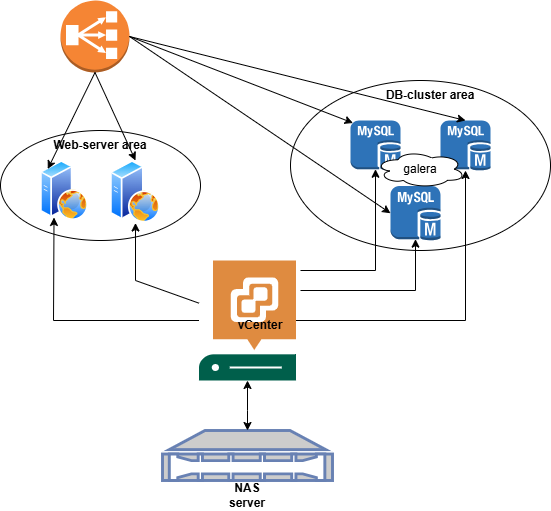

The diagram above was exported from draw.io. Its source (the exported page's mxGraphModel, read from the mxfile embedded in the PNG):
<mxGraphModel dx="1388" dy="654" grid="1" gridSize="10" guides="1" tooltips="1" connect="1" arrows="1" fold="1" page="1" pageScale="1" pageWidth="827" pageHeight="1169" math="0" shadow="0">
  <root>
    <mxCell id="0" />
    <mxCell id="1" parent="0" />
    <mxCell id="vmYZOeQHrM_jRuYzw7ay-8" value="" style="ellipse;whiteSpace=wrap;html=1;" parent="1" vertex="1">
      <mxGeometry x="390" y="140" width="260" height="170" as="geometry" />
    </mxCell>
    <mxCell id="vmYZOeQHrM_jRuYzw7ay-4" value="" style="ellipse;whiteSpace=wrap;html=1;" parent="1" vertex="1">
      <mxGeometry x="100" y="190" width="200" height="110" as="geometry" />
    </mxCell>
    <mxCell id="vmYZOeQHrM_jRuYzw7ay-1" value="" style="outlineConnect=0;dashed=0;verticalLabelPosition=bottom;verticalAlign=top;align=center;html=1;shape=mxgraph.aws3.classic_load_balancer;fillColor=#F58534;gradientColor=none;" parent="1" vertex="1">
      <mxGeometry x="160" y="60" width="69" height="72" as="geometry" />
    </mxCell>
    <mxCell id="vmYZOeQHrM_jRuYzw7ay-2" value="" style="image;aspect=fixed;perimeter=ellipsePerimeter;html=1;align=center;shadow=0;dashed=0;spacingTop=3;image=img/lib/active_directory/web_server.svg;" parent="1" vertex="1">
      <mxGeometry x="210" y="220" width="50" height="62.5" as="geometry" />
    </mxCell>
    <mxCell id="vmYZOeQHrM_jRuYzw7ay-3" value="" style="image;aspect=fixed;perimeter=ellipsePerimeter;html=1;align=center;shadow=0;dashed=0;spacingTop=3;image=img/lib/active_directory/web_server.svg;" parent="1" vertex="1">
      <mxGeometry x="140" y="220" width="48" height="60" as="geometry" />
    </mxCell>
    <mxCell id="vmYZOeQHrM_jRuYzw7ay-5" value="" style="outlineConnect=0;dashed=0;verticalLabelPosition=bottom;verticalAlign=top;align=center;html=1;shape=mxgraph.aws3.mysql_db_instance;fillColor=#2E73B8;gradientColor=none;" parent="1" vertex="1">
      <mxGeometry x="490" y="245.5" width="50" height="54.5" as="geometry" />
    </mxCell>
    <mxCell id="vmYZOeQHrM_jRuYzw7ay-6" value="" style="outlineConnect=0;dashed=0;verticalLabelPosition=bottom;verticalAlign=top;align=center;html=1;shape=mxgraph.aws3.mysql_db_instance;fillColor=#2E73B8;gradientColor=none;" parent="1" vertex="1">
      <mxGeometry x="540" y="180" width="50" height="50" as="geometry" />
    </mxCell>
    <mxCell id="vmYZOeQHrM_jRuYzw7ay-7" value="" style="outlineConnect=0;dashed=0;verticalLabelPosition=bottom;verticalAlign=top;align=center;html=1;shape=mxgraph.aws3.mysql_db_instance;fillColor=#2E73B8;gradientColor=none;" parent="1" vertex="1">
      <mxGeometry x="450" y="180" width="50" height="50" as="geometry" />
    </mxCell>
    <mxCell id="vmYZOeQHrM_jRuYzw7ay-9" value="Web-server area" style="text;html=1;align=center;verticalAlign=middle;whiteSpace=wrap;rounded=0;fontStyle=1" parent="1" vertex="1">
      <mxGeometry x="150" y="190" width="100" height="30" as="geometry" />
    </mxCell>
    <mxCell id="vmYZOeQHrM_jRuYzw7ay-11" value="DB-cluster area" style="text;html=1;align=center;verticalAlign=middle;whiteSpace=wrap;rounded=0;fontStyle=1" parent="1" vertex="1">
      <mxGeometry x="480" y="140" width="100" height="30" as="geometry" />
    </mxCell>
    <mxCell id="vmYZOeQHrM_jRuYzw7ay-12" value="galera" style="ellipse;shape=cloud;whiteSpace=wrap;html=1;" parent="1" vertex="1">
      <mxGeometry x="475" y="210" width="90" height="37.25" as="geometry" />
    </mxCell>
    <mxCell id="vmYZOeQHrM_jRuYzw7ay-13" value="" style="endArrow=classic;html=1;rounded=0;exitX=0.5;exitY=1;exitDx=0;exitDy=0;exitPerimeter=0;entryX=0;entryY=0;entryDx=0;entryDy=0;" parent="1" source="vmYZOeQHrM_jRuYzw7ay-1" target="vmYZOeQHrM_jRuYzw7ay-3" edge="1">
      <mxGeometry width="50" height="50" relative="1" as="geometry">
        <mxPoint x="390" y="310" as="sourcePoint" />
        <mxPoint x="70" y="160" as="targetPoint" />
      </mxGeometry>
    </mxCell>
    <mxCell id="vmYZOeQHrM_jRuYzw7ay-14" value="" style="endArrow=classic;html=1;rounded=0;exitX=0.5;exitY=1;exitDx=0;exitDy=0;exitPerimeter=0;entryX=0.5;entryY=0;entryDx=0;entryDy=0;" parent="1" source="vmYZOeQHrM_jRuYzw7ay-1" target="vmYZOeQHrM_jRuYzw7ay-2" edge="1">
      <mxGeometry width="50" height="50" relative="1" as="geometry">
        <mxPoint x="390" y="310" as="sourcePoint" />
        <mxPoint x="440" y="260" as="targetPoint" />
      </mxGeometry>
    </mxCell>
    <mxCell id="vmYZOeQHrM_jRuYzw7ay-15" value="" style="endArrow=classic;html=1;rounded=0;exitX=1;exitY=0.5;exitDx=0;exitDy=0;exitPerimeter=0;entryX=0.5;entryY=0;entryDx=0;entryDy=0;entryPerimeter=0;" parent="1" source="vmYZOeQHrM_jRuYzw7ay-1" target="vmYZOeQHrM_jRuYzw7ay-6" edge="1">
      <mxGeometry width="50" height="50" relative="1" as="geometry">
        <mxPoint x="390" y="310" as="sourcePoint" />
        <mxPoint x="440" y="260" as="targetPoint" />
      </mxGeometry>
    </mxCell>
    <mxCell id="vmYZOeQHrM_jRuYzw7ay-17" value="" style="endArrow=classic;html=1;rounded=0;exitX=1;exitY=0.5;exitDx=0;exitDy=0;exitPerimeter=0;entryX=0.05;entryY=0.05;entryDx=0;entryDy=0;entryPerimeter=0;" parent="1" source="vmYZOeQHrM_jRuYzw7ay-1" target="vmYZOeQHrM_jRuYzw7ay-7" edge="1">
      <mxGeometry width="50" height="50" relative="1" as="geometry">
        <mxPoint x="330" y="110" as="sourcePoint" />
        <mxPoint x="666" y="214" as="targetPoint" />
      </mxGeometry>
    </mxCell>
    <mxCell id="vmYZOeQHrM_jRuYzw7ay-18" value="" style="endArrow=classic;html=1;rounded=0;exitX=1;exitY=0.5;exitDx=0;exitDy=0;exitPerimeter=0;entryX=0;entryY=0.5;entryDx=0;entryDy=0;entryPerimeter=0;" parent="1" source="vmYZOeQHrM_jRuYzw7ay-1" target="vmYZOeQHrM_jRuYzw7ay-5" edge="1">
      <mxGeometry width="50" height="50" relative="1" as="geometry">
        <mxPoint x="250" y="160" as="sourcePoint" />
        <mxPoint x="586" y="264" as="targetPoint" />
      </mxGeometry>
    </mxCell>
    <mxCell id="vmYZOeQHrM_jRuYzw7ay-20" value="" style="fontColor=#0066CC;verticalAlign=top;verticalLabelPosition=bottom;labelPosition=center;align=center;html=1;outlineConnect=0;fillColor=#CCCCCC;strokeColor=#6881B3;gradientColor=none;gradientDirection=north;strokeWidth=2;shape=mxgraph.networks.nas_filer;" parent="1" vertex="1">
      <mxGeometry x="262" y="490" width="170" height="50" as="geometry" />
    </mxCell>
    <mxCell id="vmYZOeQHrM_jRuYzw7ay-23" value="&lt;b&gt;NAS server&lt;/b&gt;" style="text;html=1;align=center;verticalAlign=middle;whiteSpace=wrap;rounded=0;" parent="1" vertex="1">
      <mxGeometry x="317" y="540" width="60" height="30" as="geometry" />
    </mxCell>
    <mxCell id="kyJvlfTaTX9u3E7NokP1-5" value="" style="sketch=0;pointerEvents=1;shadow=0;dashed=0;html=1;strokeColor=none;fillColor=#005F4B;labelPosition=center;verticalLabelPosition=bottom;verticalAlign=top;align=center;outlineConnect=0;shape=mxgraph.veeam2.vcenter_server;" vertex="1" parent="1">
      <mxGeometry x="298.5" y="320" width="97" height="120" as="geometry" />
    </mxCell>
    <mxCell id="kyJvlfTaTX9u3E7NokP1-7" value="" style="endArrow=classic;html=1;rounded=0;entryX=0.25;entryY=1;entryDx=0;entryDy=0;" edge="1" parent="1" source="kyJvlfTaTX9u3E7NokP1-5" target="vmYZOeQHrM_jRuYzw7ay-3">
      <mxGeometry width="50" height="50" relative="1" as="geometry">
        <mxPoint x="390" y="330" as="sourcePoint" />
        <mxPoint x="140" y="330" as="targetPoint" />
        <Array as="points">
          <mxPoint x="153" y="380" />
        </Array>
      </mxGeometry>
    </mxCell>
    <mxCell id="kyJvlfTaTX9u3E7NokP1-8" value="" style="endArrow=classic;html=1;rounded=0;entryX=0.5;entryY=1;entryDx=0;entryDy=0;" edge="1" parent="1" source="kyJvlfTaTX9u3E7NokP1-5" target="vmYZOeQHrM_jRuYzw7ay-2">
      <mxGeometry width="50" height="50" relative="1" as="geometry">
        <mxPoint x="390" y="330" as="sourcePoint" />
        <mxPoint x="440" y="280" as="targetPoint" />
        <Array as="points">
          <mxPoint x="235" y="340" />
        </Array>
      </mxGeometry>
    </mxCell>
    <mxCell id="kyJvlfTaTX9u3E7NokP1-9" value="" style="endArrow=classic;html=1;rounded=0;entryX=0.5;entryY=0.975;entryDx=0;entryDy=0;entryPerimeter=0;" edge="1" parent="1" target="vmYZOeQHrM_jRuYzw7ay-7">
      <mxGeometry width="50" height="50" relative="1" as="geometry">
        <mxPoint x="400" y="330" as="sourcePoint" />
        <mxPoint x="440" y="280" as="targetPoint" />
        <Array as="points">
          <mxPoint x="475" y="330" />
        </Array>
      </mxGeometry>
    </mxCell>
    <mxCell id="kyJvlfTaTX9u3E7NokP1-11" value="" style="endArrow=classic;html=1;rounded=0;entryX=0.5;entryY=0.975;entryDx=0;entryDy=0;entryPerimeter=0;" edge="1" parent="1" target="vmYZOeQHrM_jRuYzw7ay-5">
      <mxGeometry width="50" height="50" relative="1" as="geometry">
        <mxPoint x="400" y="350" as="sourcePoint" />
        <mxPoint x="570" y="360" as="targetPoint" />
        <Array as="points">
          <mxPoint x="515" y="350" />
        </Array>
      </mxGeometry>
    </mxCell>
    <mxCell id="kyJvlfTaTX9u3E7NokP1-12" value="" style="endArrow=classic;html=1;rounded=0;" edge="1" parent="1" source="kyJvlfTaTX9u3E7NokP1-5" target="vmYZOeQHrM_jRuYzw7ay-6">
      <mxGeometry width="50" height="50" relative="1" as="geometry">
        <mxPoint x="390" y="330" as="sourcePoint" />
        <mxPoint x="440" y="280" as="targetPoint" />
        <Array as="points">
          <mxPoint x="565" y="380" />
        </Array>
      </mxGeometry>
    </mxCell>
    <mxCell id="kyJvlfTaTX9u3E7NokP1-4" value="&lt;b&gt;vCenter&lt;/b&gt;" style="text;html=1;align=center;verticalAlign=middle;whiteSpace=wrap;rounded=0;" vertex="1" parent="1">
      <mxGeometry x="330" y="370" width="60" height="30" as="geometry" />
    </mxCell>
    <mxCell id="kyJvlfTaTX9u3E7NokP1-13" value="" style="endArrow=classic;startArrow=classic;html=1;rounded=0;" edge="1" parent="1" source="kyJvlfTaTX9u3E7NokP1-5" target="vmYZOeQHrM_jRuYzw7ay-20">
      <mxGeometry width="50" height="50" relative="1" as="geometry">
        <mxPoint x="550" y="600" as="sourcePoint" />
        <mxPoint x="440" y="280" as="targetPoint" />
        <Array as="points">
          <mxPoint x="347" y="470" />
        </Array>
      </mxGeometry>
    </mxCell>
  </root>
</mxGraphModel>